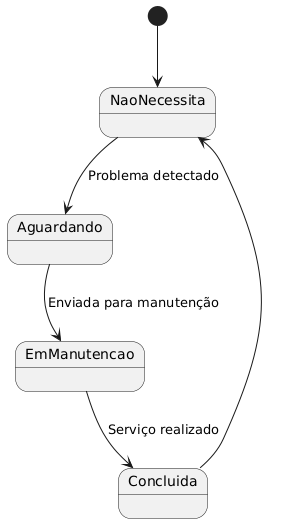

The diagram above was rendered by PlantUML. Its source (embedded in the PNG):
@startuml
[*] --> NaoNecessita
NaoNecessita --> Aguardando : Problema detectado
Aguardando --> EmManutencao : Enviada para manutenção
EmManutencao --> Concluida : Serviço realizado
Concluida --> NaoNecessita
@enduml